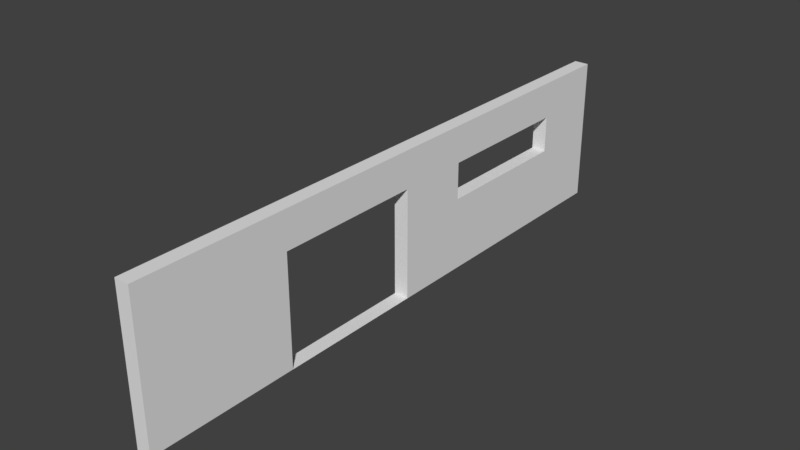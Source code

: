 # Source: wall4.blend  (saved by Blender 2.78.0; exported with 4.5.12 LTS)
import bpy
from mathutils import Matrix  # noqa: F401  (used for matrix-valued properties, if any)

bpy.ops.wm.read_factory_settings(use_empty=True)
scene = bpy.context.scene
scene.name = 'Scene'

# ---- collections
col_collection_1 = bpy.data.collections.new('Collection 1'); scene.collection.children.link(col_collection_1)

# ---- materials (node trees are filled in below, after node groups)
mat_material = bpy.data.materials.new('Material')
mat_material.alpha_threshold = 0.0
mat_material.use_transparent_shadow = False
mat_material.roughness = 0.5
mat_material.line_color = (0.0, 0.0, 0.0, 1.0)

# ---- material node trees

# ---- world
world_world = bpy.data.worlds.new('World'); scene.world = world_world
world_world.color = (0.05088, 0.05088, 0.05088)
world_world.use_sun_shadow = False
world_world.sun_shadow_jitter_overblur = 0.0
world_world.cycles.sampling_method = 'MANUAL'

# ---- meshes
me_cube = bpy.data.meshes.new('Cube')
me_cube.from_pydata([(1.0, 1.0, -1.0), (1.0, -1.0, -1.0), (-1.0, -1.0, -1.0), (-1.0, 1.0, -1.0), (1.0, 1.0, 1.0), (1.0, -1.0, 1.0), (-1.0, -1.0, 1.0), (-1.0, 1.0, 1.0), (1.0, 0.005435, -1.0), (-1.0, 0.005435, -1.0), (1.0, 0.005434, 1.0), (-1.0, 0.005435, 1.0), (1.0, 1.0, 0.0), (1.0, -1.0, 0.0), (-1.0, -1.0, 0.0), (-1.0, 1.0, 0.0), (-1.0, 0.005435, 0.0), (1.0, 0.005434, 0.0), (1.0, -0.4973, -1.0), (1.0, -0.4973, 1.0), (-1.0, -0.4973, -1.0), (-1.0, -0.4973, 1.0), (-1.0, -0.4973, 0.0), (1.0, -0.4973, 0.0), (-1.0, 0.5027, -1.0), (-1.0, 0.5027, 1.0), (1.0, 0.5027, -1.0), (1.0, 0.5027, 1.0), (1.0, 0.5027, 0.0), (-1.0, 0.5027, 0.0), (-1.0, 0.005435, -0.5889), (1.0, 0.005435, -0.5889), (1.0, 1.0, -0.5889), (1.0, -1.0, -0.5889), (-1.0, -1.0, -0.5889), (-1.0, 1.0, -0.5889), (1.0, -0.4973, -0.5889), (-1.0, -0.4973, -0.5889), (-1.0, 0.5027, -0.5889), (1.0, 0.5027, -0.5889), (1.0, 1.0, 0.5), (1.0, -1.0, 0.5), (-1.0, -1.0, 0.5), (-1.0, 1.0, 0.5), (-1.0, 0.005435, 0.5), (1.0, 0.005434, 0.5), (-1.0, -0.4973, 0.5), (1.0, -0.4973, 0.5), (1.0, 0.5027, 0.5), (-1.0, 0.5027, 0.5), (1.0, -0.7486, -1.0), (1.0, -0.7486, 1.0), (1.0, -0.7486, 0.0), (-1.0, -0.7486, -1.0), (-1.0, -0.7486, 1.0), (-1.0, -0.7486, 0.0), (-1.0, -0.7486, -0.5889), (1.0, -0.7486, -0.5889), (-1.0, -0.7486, 0.5), (1.0, -0.7486, 0.5), (1.0, 0.2541, -1.0), (1.0, 0.2541, 1.0), (1.0, 0.2541, 0.0), (-1.0, 0.2541, -1.0), (-1.0, 0.2541, 1.0), (-1.0, 0.2541, 0.0), (-1.0, 0.2541, -0.5889), (1.0, 0.2541, -0.5889), (-1.0, 0.2541, 0.5), (1.0, 0.2541, 0.5), (-1.0, 0.7514, -1.0), (-1.0, 0.7514, 1.0), (-1.0, 0.7514, 0.0), (1.0, 0.7514, -1.0), (1.0, 0.7514, 1.0), (1.0, 0.7514, 0.0), (1.0, 0.7514, -0.5889), (-1.0, 0.7514, -0.5889), (1.0, 0.7514, 0.5), (-1.0, 0.7514, 0.5), (-1.0, -0.2459, -1.0), (-1.0, -0.2459, 1.0), (1.0, -0.2459, -1.0), (1.0, -0.2459, 1.0), (1.0, -0.2459, 0.5), (-1.0, -0.2459, 0.5)], [], [(50, 1, 2, 53), (51, 54, 6, 5), (59, 51, 5, 41), (41, 5, 6, 42), (79, 71, 7, 43), (32, 0, 3, 35), (85, 81, 11, 44), (69, 61, 10, 45), (61, 64, 11, 10), (60, 8, 9, 63), (67, 62, 17, 31), (40, 12, 15, 43), (77, 72, 15, 35), (33, 13, 14, 34), (57, 52, 13, 33), (56, 55, 22, 37), (58, 54, 21, 46), (84, 83, 19, 47), (83, 81, 21, 19), (82, 80, 20, 18), (66, 65, 29, 38), (76, 75, 28, 39), (73, 26, 24, 70), (74, 71, 25, 27), (78, 74, 27, 48), (68, 64, 25, 49), (73, 76, 39, 26), (63, 66, 38, 24), (53, 56, 37, 20), (50, 57, 33, 1), (1, 33, 34, 2), (70, 77, 35, 3), (60, 67, 31, 8), (12, 32, 35, 15), (4, 40, 43, 7), (17, 62, 69, 45), (72, 79, 43, 15), (13, 41, 42, 14), (52, 59, 41, 13), (14, 42, 58, 55), (18, 36, 57, 50), (2, 34, 56, 53), (42, 6, 54, 58), (34, 14, 55, 56), (36, 23, 52, 57), (47, 19, 51, 59), (19, 21, 54, 51), (18, 50, 53, 20), (26, 39, 67, 60), (9, 30, 66, 63), (44, 11, 64, 68), (30, 16, 65, 66), (39, 28, 62, 67), (26, 60, 63, 24), (27, 25, 64, 61), (48, 27, 61, 69), (12, 40, 78, 75), (24, 38, 77, 70), (0, 32, 76, 73), (40, 4, 74, 78), (4, 7, 71, 74), (0, 73, 70, 3), (32, 12, 75, 76), (38, 29, 72, 77), (49, 25, 71, 79), (65, 16, 44, 68), (8, 9, 80, 82), (10, 11, 81, 83), (45, 10, 83, 84), (46, 21, 81, 85), (23, 47, 59, 52), (22, 55, 58, 46), (62, 65, 68, 69), (69, 68, 79, 78), (72, 75, 78, 79), (62, 75, 72, 65), (9, 8, 45, 44), (20, 46, 47, 18), (44, 45, 47, 46)])
_uv = me_cube.uv_layers.new(name='UVMap')
_uv.uv.foreach_set('vector', [0.0, 0.0, 1.0, 0.0, 1.0, 1.0, 0.0, 1.0, 0.0, 0.0, 1.0, 0.0, 1.0, 1.0, 0.0, 1.0, 0.0, 0.0, 1.0, 0.0, 1.0, 1.0, 0.0, 1.0, 0.0, 0.0, 1.0, 0.0, 1.0, 1.0, 0.0, 1.0, 0.0, 0.0, 1.0, 0.0, 1.0, 1.0, 0.0, 1.0, 0.0, 0.0, 1.0, 0.0, 1.0, 1.0, 0.0, 1.0, 0.0, 0.0, 1.0, 0.0, 1.0, 1.0, 0.0, 1.0, 0.0, 0.0, 1.0, 0.0, 1.0, 1.0, 0.0, 1.0, 0.0, 0.0, 1.0, 0.0, 1.0, 1.0, 0.0, 1.0, 0.0, 0.0, 1.0, 0.0, 1.0, 1.0, 0.0, 1.0, 0.0, 0.0, 1.0, 0.0, 1.0, 1.0, 0.0, 1.0, 0.0, 0.0, 1.0, 0.0, 1.0, 1.0, 0.0, 1.0, 0.0, 0.0, 1.0, 0.0, 1.0, 1.0, 0.0, 1.0, 0.0, 0.0, 1.0, 0.0, 1.0, 1.0, 0.0, 1.0, 0.0, 0.0, 1.0, 0.0, 1.0, 1.0, 0.0, 1.0, 0.0, 0.0, 1.0, 0.0, 1.0, 1.0, 0.0, 1.0, 0.0, 0.0, 1.0, 0.0, 1.0, 1.0, 0.0, 1.0, 0.0, 0.0, 1.0, 0.0, 1.0, 1.0, 0.0, 1.0, 0.0, 0.0, 1.0, 0.0, 1.0, 1.0, 0.0, 1.0, 0.0, 0.0, 0.0, 1.0, 1.0, 1.0, 1.0, 0.0, 0.0, 0.0, 1.0, 0.0, 1.0, 1.0, 0.0, 1.0, 0.0, 0.0, 1.0, 0.0, 1.0, 1.0, 0.0, 1.0, 0.0, 0.0, 1.0, 0.0, 1.0, 1.0, 0.0, 1.0, 0.0, 0.0, 1.0, 0.0, 1.0, 1.0, 0.0, 1.0, 0.0, 0.0, 1.0, 0.0, 1.0, 1.0, 0.0, 1.0, 0.0, 0.0, 1.0, 0.0, 1.0, 1.0, 0.0, 1.0, 0.0, 0.0, 1.0, 0.0, 1.0, 1.0, 0.0, 1.0, 0.0, 0.0, 1.0, 0.0, 1.0, 1.0, 0.0, 1.0, 0.0, 0.0, 1.0, 0.0, 1.0, 1.0, 0.0, 1.0, 0.0, 0.0, 1.0, 0.0, 1.0, 1.0, 0.0, 1.0, 0.0, 0.0, 1.0, 0.0, 1.0, 1.0, 0.0, 1.0, 0.0, 0.0, 1.0, 0.0, 1.0, 1.0, 0.0, 1.0, 0.0, 0.0, 1.0, 0.0, 1.0, 1.0, 0.0, 1.0, 0.0, 0.0, 1.0, 0.0, 1.0, 1.0, 0.0, 1.0, 0.0, 0.0, 1.0, 0.0, 1.0, 1.0, 0.0, 1.0, 1.0, 1.0, 1.0, 1.0, 0.0, 0.0, 0.0, 1.0, 0.0, 0.0, 1.0, 0.0, 1.0, 1.0, 0.0, 1.0, 0.0, 0.0, 1.0, 0.0, 1.0, 1.0, 0.0, 1.0, 0.0, 0.0, 1.0, 0.0, 1.0, 1.0, 0.0, 1.0, 0.0, 0.0, 1.0, 0.0, 1.0, 1.0, 0.0, 1.0, 0.0, 0.0, 1.0, 0.0, 1.0, 1.0, 0.0, 1.0, 0.0, 0.0, 1.0, 0.0, 1.0, 1.0, 0.0, 1.0, 0.0, 0.0, 1.0, 0.0, 1.0, 1.0, 0.0, 1.0, 0.0, 0.0, 1.0, 0.0, 1.0, 1.0, 0.0, 1.0, 0.0, 0.0, 1.0, 0.0, 1.0, 1.0, 0.0, 1.0, 0.0, 0.0, 1.0, 0.0, 1.0, 1.0, 0.0, 1.0, 0.0, 0.0, 1.0, 0.0, 1.0, 1.0, 0.0, 1.0, 0.0, 0.0, 1.0, 0.0, 1.0, 1.0, 0.0, 1.0, 0.0, 0.0, 1.0, 0.0, 1.0, 1.0, 0.0, 1.0, 0.0, 0.0, 1.0, 0.0, 1.0, 1.0, 0.0, 1.0, 0.0, 0.0, 1.0, 0.0, 1.0, 1.0, 0.0, 1.0, 0.0, 0.0, 1.0, 0.0, 1.0, 1.0, 0.0, 1.0, 0.0, 0.0, 1.0, 0.0, 1.0, 1.0, 0.0, 1.0, 0.0, 0.0, 1.0, 0.0, 1.0, 1.0, 0.0, 1.0, 0.0, 0.0, 1.0, 0.0, 1.0, 1.0, 0.0, 1.0, 0.0, 0.0, 1.0, 0.0, 1.0, 1.0, 0.0, 1.0, 0.0, 0.0, 1.0, 0.0, 1.0, 1.0, 0.0, 1.0, 0.0, 0.0, 1.0, 0.0, 1.0, 1.0, 0.0, 1.0, 0.0, 0.0, 1.0, 0.0, 1.0, 1.0, 0.0, 1.0, 0.0, 0.0, 1.0, 0.0, 1.0, 1.0, 0.0, 1.0, 0.0, 0.0, 1.0, 0.0, 1.0, 1.0, 0.0, 1.0, 0.0, 0.0, 1.0, 0.0, 1.0, 1.0, 0.0, 1.0, 0.0, 0.0, 1.0, 0.0, 1.0, 1.0, 0.0, 1.0, 0.0, 0.0, 1.0, 0.0, 1.0, 1.0, 0.0, 1.0, 0.0, 0.0, 1.0, 0.0, 1.0, 1.0, 0.0, 1.0, 0.0, 1.0, 1.0, 0.0, 0.0, 0.0, 0.0, 0.0, 0.0, 0.0, 0.0, 1.0, 1.0, 1.0, 1.0, 0.0, 0.0, 0.0, 1.0, 0.0, 1.0, 1.0, 0.0, 1.0, 0.0, 0.0, 1.0, 0.0, 1.0, 1.0, 0.0, 1.0, 0.0, 0.0, 1.0, 0.0, 1.0, 1.0, 0.0, 1.0, 1.0, 0.0, 0.0, 0.0, 1.0, 0.0, 1.0, 1.0, 0.0, 0.0, 0.0, 1.0, 0.0, 0.0, 1.0, 0.0, 1.0, 1.0, 0.0, 1.0, 0.0, 0.0, 0.0, 0.0, 0.0, 0.0, 0.0, 0.0, 0.0, 0.0, 0.0, 0.0, 0.0, 0.0, 0.0, 1.0, 1.0, 1.0, 0.0, 0.0, 1.0, 1.0, 0.0, 1.0, 0.0, 0.0, 0.0, 1.0, 1.0, 1.0, 1.0, 0.0, 0.0, 0.0, 0.0, 0.0, 1.0, 1.0, 0.0, 0.0, 0.0, 0.0, 1.0, 0.0, 0.0, 0.0, 0.0, 0.0, 0.0, 0.0, 0.0, 0.0])
me_cube.materials.append(mat_material)
me_cube.use_remesh_preserve_volume = False
me_cube.use_remesh_preserve_attributes = False
me_cube.use_mirror_vertex_groups = False
me_cube.update()

# ---- objects
ob_cube = bpy.data.objects.new('Cube', me_cube)

# ---- transforms, parenting, visibility, modifiers, constraints
ob_cube.location = (0.0, 0.0, 5.0)
ob_cube.scale = (0.5, 20.0, 5.0)
ob_cube.lock_rotations_4d = False
ob_cube.empty_display_type = 'ARROWS'
ob_cube.lineart.crease_threshold = 0.0

# ---- collection membership
col_collection_1.objects.link(ob_cube)

# ---- scene / render settings (as saved in the file)
scene.frame_start = 1; scene.frame_end = 250; scene.frame_set(89)
scene.render.engine = 'BLENDER_EEVEE_NEXT'
scene.render.resolution_percentage = 50
scene.render.dither_intensity = 0.0
scene.cycles.use_denoising = False
scene.cycles.samples = 128
scene.cycles.sampling_pattern = 'TABULATED_SOBOL'
scene.cycles.light_sampling_threshold = 0.0
scene.cycles.use_adaptive_sampling = False
scene.cycles.use_light_tree = False
scene.cycles.blur_glossy = 0.0
scene.cycles.sample_clamp_indirect = 0.0
scene.view_settings.view_transform = 'Standard'
bpy.context.view_layer.update()

# ---- added for rendering (the .blend has no active camera and no usable light): camera, sun
cam_auto = bpy.data.cameras.new('AutoCamera')
cam_auto.lens = 50.0
cam_auto.sensor_width = 36.0
cam_auto.clip_end = 1000.0
ob_auto_camera = bpy.data.objects.new('AutoCamera', cam_auto)
scene.collection.objects.link(ob_auto_camera)
ob_auto_camera.location = (38.1592, -45.7911, 35.5274)
ob_auto_camera.rotation_euler = (1.09748, -7.21219e-08, 0.694738)
scene.camera = ob_auto_camera
light_auto_sun = bpy.data.lights.new('AutoSun', 'SUN')
light_auto_sun.energy = 3.0
light_auto_sun.angle = 0.0523599
ob_auto_sun = bpy.data.objects.new('AutoSun', light_auto_sun)
scene.collection.objects.link(ob_auto_sun)
ob_auto_sun.rotation_euler = (0.872665, 0.174533, 0.523599)
bpy.context.view_layer.update()
